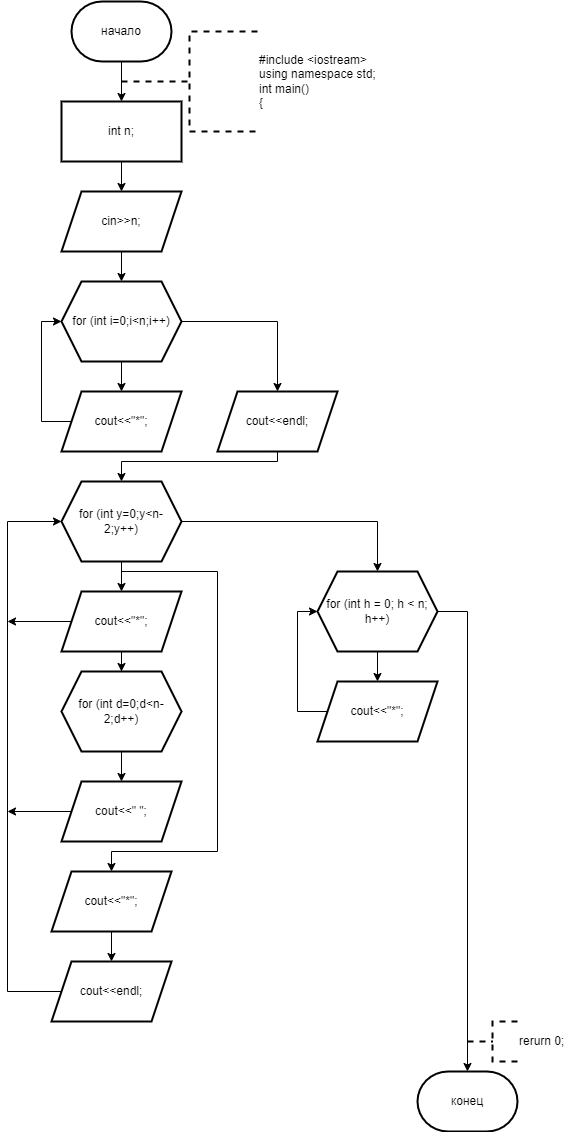

The diagram above was exported from draw.io. Its source (the exported page's mxGraphModel, read from the mxfile embedded in the PNG):
<mxGraphModel dx="996" dy="525" grid="1" gridSize="10" guides="1" tooltips="1" connect="1" arrows="1" fold="1" page="1" pageScale="1" pageWidth="827" pageHeight="1169" math="0" shadow="0">
  <root>
    <mxCell id="0" />
    <mxCell id="1" parent="0" />
    <mxCell id="fhA2uO0CFWh0tcGkFHzU-3" value="" style="edgeStyle=orthogonalEdgeStyle;rounded=0;orthogonalLoop=1;jettySize=auto;html=1;" parent="1" source="fhA2uO0CFWh0tcGkFHzU-1" target="fhA2uO0CFWh0tcGkFHzU-2" edge="1">
      <mxGeometry relative="1" as="geometry" />
    </mxCell>
    <mxCell id="fhA2uO0CFWh0tcGkFHzU-1" value="начало" style="strokeWidth=2;html=1;shape=mxgraph.flowchart.terminator;whiteSpace=wrap;" parent="1" vertex="1">
      <mxGeometry x="364" y="10" width="100" height="60" as="geometry" />
    </mxCell>
    <mxCell id="fhA2uO0CFWh0tcGkFHzU-5" value="" style="edgeStyle=orthogonalEdgeStyle;rounded=0;orthogonalLoop=1;jettySize=auto;html=1;" parent="1" source="fhA2uO0CFWh0tcGkFHzU-2" target="fhA2uO0CFWh0tcGkFHzU-4" edge="1">
      <mxGeometry relative="1" as="geometry" />
    </mxCell>
    <mxCell id="fhA2uO0CFWh0tcGkFHzU-2" value="int n;" style="whiteSpace=wrap;html=1;strokeWidth=2;" parent="1" vertex="1">
      <mxGeometry x="354" y="110" width="120" height="60" as="geometry" />
    </mxCell>
    <mxCell id="fhA2uO0CFWh0tcGkFHzU-7" value="" style="edgeStyle=orthogonalEdgeStyle;rounded=0;orthogonalLoop=1;jettySize=auto;html=1;" parent="1" source="fhA2uO0CFWh0tcGkFHzU-4" target="fhA2uO0CFWh0tcGkFHzU-6" edge="1">
      <mxGeometry relative="1" as="geometry" />
    </mxCell>
    <mxCell id="fhA2uO0CFWh0tcGkFHzU-4" value="cin&amp;gt;&amp;gt;n;" style="shape=parallelogram;perimeter=parallelogramPerimeter;whiteSpace=wrap;html=1;fixedSize=1;strokeWidth=2;" parent="1" vertex="1">
      <mxGeometry x="354" y="200" width="120" height="60" as="geometry" />
    </mxCell>
    <mxCell id="fhA2uO0CFWh0tcGkFHzU-9" value="" style="edgeStyle=orthogonalEdgeStyle;rounded=0;orthogonalLoop=1;jettySize=auto;html=1;" parent="1" source="fhA2uO0CFWh0tcGkFHzU-6" target="fhA2uO0CFWh0tcGkFHzU-8" edge="1">
      <mxGeometry relative="1" as="geometry" />
    </mxCell>
    <mxCell id="fhA2uO0CFWh0tcGkFHzU-13" value="" style="edgeStyle=orthogonalEdgeStyle;rounded=0;orthogonalLoop=1;jettySize=auto;html=1;" parent="1" source="fhA2uO0CFWh0tcGkFHzU-6" target="fhA2uO0CFWh0tcGkFHzU-12" edge="1">
      <mxGeometry relative="1" as="geometry" />
    </mxCell>
    <mxCell id="fhA2uO0CFWh0tcGkFHzU-6" value="for (int i=0;i&amp;lt;n;i++)" style="shape=hexagon;perimeter=hexagonPerimeter2;whiteSpace=wrap;html=1;fixedSize=1;strokeWidth=2;" parent="1" vertex="1">
      <mxGeometry x="354" y="290" width="120" height="80" as="geometry" />
    </mxCell>
    <mxCell id="fhA2uO0CFWh0tcGkFHzU-10" style="edgeStyle=orthogonalEdgeStyle;rounded=0;orthogonalLoop=1;jettySize=auto;html=1;exitX=0;exitY=0.5;exitDx=0;exitDy=0;entryX=0;entryY=0.5;entryDx=0;entryDy=0;" parent="1" source="fhA2uO0CFWh0tcGkFHzU-8" target="fhA2uO0CFWh0tcGkFHzU-6" edge="1">
      <mxGeometry relative="1" as="geometry">
        <Array as="points">
          <mxPoint x="334" y="430" />
          <mxPoint x="334" y="330" />
        </Array>
      </mxGeometry>
    </mxCell>
    <mxCell id="fhA2uO0CFWh0tcGkFHzU-8" value="cout&amp;lt;&amp;lt;&quot;*&quot;;" style="shape=parallelogram;perimeter=parallelogramPerimeter;whiteSpace=wrap;html=1;fixedSize=1;strokeWidth=2;" parent="1" vertex="1">
      <mxGeometry x="354" y="400" width="120" height="60" as="geometry" />
    </mxCell>
    <mxCell id="fhA2uO0CFWh0tcGkFHzU-15" value="" style="edgeStyle=orthogonalEdgeStyle;rounded=0;orthogonalLoop=1;jettySize=auto;html=1;" parent="1" source="fhA2uO0CFWh0tcGkFHzU-12" target="fhA2uO0CFWh0tcGkFHzU-14" edge="1">
      <mxGeometry relative="1" as="geometry">
        <Array as="points">
          <mxPoint x="570" y="470" />
          <mxPoint x="414" y="470" />
        </Array>
      </mxGeometry>
    </mxCell>
    <mxCell id="fhA2uO0CFWh0tcGkFHzU-12" value="cout&amp;lt;&amp;lt;endl;" style="shape=parallelogram;perimeter=parallelogramPerimeter;whiteSpace=wrap;html=1;fixedSize=1;strokeWidth=2;" parent="1" vertex="1">
      <mxGeometry x="510" y="400" width="120" height="60" as="geometry" />
    </mxCell>
    <mxCell id="fhA2uO0CFWh0tcGkFHzU-17" value="" style="edgeStyle=orthogonalEdgeStyle;rounded=0;orthogonalLoop=1;jettySize=auto;html=1;" parent="1" source="fhA2uO0CFWh0tcGkFHzU-14" target="fhA2uO0CFWh0tcGkFHzU-16" edge="1">
      <mxGeometry relative="1" as="geometry" />
    </mxCell>
    <mxCell id="fhA2uO0CFWh0tcGkFHzU-23" style="edgeStyle=orthogonalEdgeStyle;rounded=0;orthogonalLoop=1;jettySize=auto;html=1;exitX=0.5;exitY=1;exitDx=0;exitDy=0;entryX=0.5;entryY=0;entryDx=0;entryDy=0;" parent="1" source="fhA2uO0CFWh0tcGkFHzU-14" target="fhA2uO0CFWh0tcGkFHzU-22" edge="1">
      <mxGeometry relative="1" as="geometry">
        <Array as="points">
          <mxPoint x="414" y="580" />
          <mxPoint x="510" y="580" />
          <mxPoint x="510" y="860" />
          <mxPoint x="404" y="860" />
        </Array>
      </mxGeometry>
    </mxCell>
    <mxCell id="fhA2uO0CFWh0tcGkFHzU-28" value="" style="edgeStyle=orthogonalEdgeStyle;rounded=0;orthogonalLoop=1;jettySize=auto;html=1;" parent="1" source="fhA2uO0CFWh0tcGkFHzU-14" target="fhA2uO0CFWh0tcGkFHzU-27" edge="1">
      <mxGeometry relative="1" as="geometry" />
    </mxCell>
    <mxCell id="fhA2uO0CFWh0tcGkFHzU-14" value="for (int y=0;y&amp;lt;n-2;y++)" style="shape=hexagon;perimeter=hexagonPerimeter2;whiteSpace=wrap;html=1;fixedSize=1;strokeWidth=2;" parent="1" vertex="1">
      <mxGeometry x="354" y="490" width="120" height="80" as="geometry" />
    </mxCell>
    <mxCell id="fhA2uO0CFWh0tcGkFHzU-19" value="" style="edgeStyle=orthogonalEdgeStyle;rounded=0;orthogonalLoop=1;jettySize=auto;html=1;" parent="1" source="fhA2uO0CFWh0tcGkFHzU-16" target="fhA2uO0CFWh0tcGkFHzU-18" edge="1">
      <mxGeometry relative="1" as="geometry" />
    </mxCell>
    <mxCell id="fhA2uO0CFWh0tcGkFHzU-36" style="edgeStyle=orthogonalEdgeStyle;rounded=0;orthogonalLoop=1;jettySize=auto;html=1;exitX=0;exitY=0.5;exitDx=0;exitDy=0;" parent="1" source="fhA2uO0CFWh0tcGkFHzU-16" edge="1">
      <mxGeometry relative="1" as="geometry">
        <mxPoint x="300" y="630" as="targetPoint" />
      </mxGeometry>
    </mxCell>
    <mxCell id="fhA2uO0CFWh0tcGkFHzU-16" value="cout&amp;lt;&amp;lt;&quot;*&quot;;" style="shape=parallelogram;perimeter=parallelogramPerimeter;whiteSpace=wrap;html=1;fixedSize=1;strokeWidth=2;" parent="1" vertex="1">
      <mxGeometry x="354" y="600" width="120" height="60" as="geometry" />
    </mxCell>
    <mxCell id="fhA2uO0CFWh0tcGkFHzU-21" value="" style="edgeStyle=orthogonalEdgeStyle;rounded=0;orthogonalLoop=1;jettySize=auto;html=1;" parent="1" source="fhA2uO0CFWh0tcGkFHzU-18" target="fhA2uO0CFWh0tcGkFHzU-20" edge="1">
      <mxGeometry relative="1" as="geometry" />
    </mxCell>
    <mxCell id="fhA2uO0CFWh0tcGkFHzU-18" value="for (int d=0;d&amp;lt;n-2;d++)" style="shape=hexagon;perimeter=hexagonPerimeter2;whiteSpace=wrap;html=1;fixedSize=1;strokeWidth=2;" parent="1" vertex="1">
      <mxGeometry x="354" y="680" width="120" height="80" as="geometry" />
    </mxCell>
    <mxCell id="fhA2uO0CFWh0tcGkFHzU-35" style="edgeStyle=orthogonalEdgeStyle;rounded=0;orthogonalLoop=1;jettySize=auto;html=1;exitX=0;exitY=0.5;exitDx=0;exitDy=0;" parent="1" source="fhA2uO0CFWh0tcGkFHzU-20" edge="1">
      <mxGeometry relative="1" as="geometry">
        <mxPoint x="300" y="820" as="targetPoint" />
      </mxGeometry>
    </mxCell>
    <mxCell id="fhA2uO0CFWh0tcGkFHzU-20" value="cout&amp;lt;&amp;lt;&quot; &quot;;" style="shape=parallelogram;perimeter=parallelogramPerimeter;whiteSpace=wrap;html=1;fixedSize=1;strokeWidth=2;" parent="1" vertex="1">
      <mxGeometry x="354" y="790" width="120" height="60" as="geometry" />
    </mxCell>
    <mxCell id="fhA2uO0CFWh0tcGkFHzU-25" value="" style="edgeStyle=orthogonalEdgeStyle;rounded=0;orthogonalLoop=1;jettySize=auto;html=1;" parent="1" source="fhA2uO0CFWh0tcGkFHzU-22" target="fhA2uO0CFWh0tcGkFHzU-24" edge="1">
      <mxGeometry relative="1" as="geometry" />
    </mxCell>
    <mxCell id="fhA2uO0CFWh0tcGkFHzU-22" value="cout&amp;lt;&amp;lt;&quot;*&quot;;" style="shape=parallelogram;perimeter=parallelogramPerimeter;whiteSpace=wrap;html=1;fixedSize=1;strokeWidth=2;" parent="1" vertex="1">
      <mxGeometry x="344" y="880" width="120" height="60" as="geometry" />
    </mxCell>
    <mxCell id="fhA2uO0CFWh0tcGkFHzU-26" style="edgeStyle=orthogonalEdgeStyle;rounded=0;orthogonalLoop=1;jettySize=auto;html=1;exitX=0;exitY=0.5;exitDx=0;exitDy=0;entryX=0;entryY=0.5;entryDx=0;entryDy=0;" parent="1" source="fhA2uO0CFWh0tcGkFHzU-24" target="fhA2uO0CFWh0tcGkFHzU-14" edge="1">
      <mxGeometry relative="1" as="geometry">
        <Array as="points">
          <mxPoint x="300" y="1000" />
          <mxPoint x="300" y="530" />
        </Array>
      </mxGeometry>
    </mxCell>
    <mxCell id="fhA2uO0CFWh0tcGkFHzU-24" value="cout&amp;lt;&amp;lt;endl;" style="shape=parallelogram;perimeter=parallelogramPerimeter;whiteSpace=wrap;html=1;fixedSize=1;strokeWidth=2;" parent="1" vertex="1">
      <mxGeometry x="344" y="970" width="120" height="60" as="geometry" />
    </mxCell>
    <mxCell id="fhA2uO0CFWh0tcGkFHzU-30" value="" style="edgeStyle=orthogonalEdgeStyle;rounded=0;orthogonalLoop=1;jettySize=auto;html=1;" parent="1" source="fhA2uO0CFWh0tcGkFHzU-27" target="fhA2uO0CFWh0tcGkFHzU-29" edge="1">
      <mxGeometry relative="1" as="geometry" />
    </mxCell>
    <mxCell id="fhA2uO0CFWh0tcGkFHzU-27" value="for (int h = 0; h &amp;lt; n; h++)" style="shape=hexagon;perimeter=hexagonPerimeter2;whiteSpace=wrap;html=1;fixedSize=1;strokeWidth=2;" parent="1" vertex="1">
      <mxGeometry x="610" y="580" width="120" height="80" as="geometry" />
    </mxCell>
    <mxCell id="fhA2uO0CFWh0tcGkFHzU-31" style="edgeStyle=orthogonalEdgeStyle;rounded=0;orthogonalLoop=1;jettySize=auto;html=1;exitX=0;exitY=0.5;exitDx=0;exitDy=0;entryX=0;entryY=0.5;entryDx=0;entryDy=0;" parent="1" source="fhA2uO0CFWh0tcGkFHzU-29" target="fhA2uO0CFWh0tcGkFHzU-27" edge="1">
      <mxGeometry relative="1" as="geometry">
        <Array as="points">
          <mxPoint x="590" y="720" />
          <mxPoint x="590" y="620" />
        </Array>
      </mxGeometry>
    </mxCell>
    <mxCell id="fhA2uO0CFWh0tcGkFHzU-29" value="cout&amp;lt;&amp;lt;&quot;*&quot;;" style="shape=parallelogram;perimeter=parallelogramPerimeter;whiteSpace=wrap;html=1;fixedSize=1;strokeWidth=2;" parent="1" vertex="1">
      <mxGeometry x="610" y="690" width="120" height="60" as="geometry" />
    </mxCell>
    <mxCell id="fhA2uO0CFWh0tcGkFHzU-32" value="конец" style="strokeWidth=2;html=1;shape=mxgraph.flowchart.terminator;whiteSpace=wrap;" parent="1" vertex="1">
      <mxGeometry x="710" y="1080" width="100" height="60" as="geometry" />
    </mxCell>
    <mxCell id="fhA2uO0CFWh0tcGkFHzU-33" style="edgeStyle=orthogonalEdgeStyle;rounded=0;orthogonalLoop=1;jettySize=auto;html=1;exitX=1;exitY=0.5;exitDx=0;exitDy=0;entryX=0.5;entryY=0;entryDx=0;entryDy=0;entryPerimeter=0;" parent="1" source="fhA2uO0CFWh0tcGkFHzU-27" target="fhA2uO0CFWh0tcGkFHzU-32" edge="1">
      <mxGeometry relative="1" as="geometry" />
    </mxCell>
    <mxCell id="fhA2uO0CFWh0tcGkFHzU-34" value="&lt;div&gt;#include &amp;lt;iostream&amp;gt;&lt;/div&gt;&lt;div&gt;using namespace std;&lt;/div&gt;&lt;div&gt;int main()&lt;/div&gt;&lt;div&gt;{&lt;/div&gt;" style="strokeWidth=2;html=1;shape=mxgraph.flowchart.annotation_2;align=left;labelPosition=right;pointerEvents=1;dashed=1;" parent="1" vertex="1">
      <mxGeometry x="414" y="40" width="136" height="100" as="geometry" />
    </mxCell>
    <mxCell id="97ozo6VmSLQvRVW0SHm9-1" value="rerurn 0;" style="strokeWidth=2;html=1;shape=mxgraph.flowchart.annotation_2;align=left;labelPosition=right;pointerEvents=1;dashed=1;" vertex="1" parent="1">
      <mxGeometry x="760" y="1030" width="50" height="40" as="geometry" />
    </mxCell>
  </root>
</mxGraphModel>